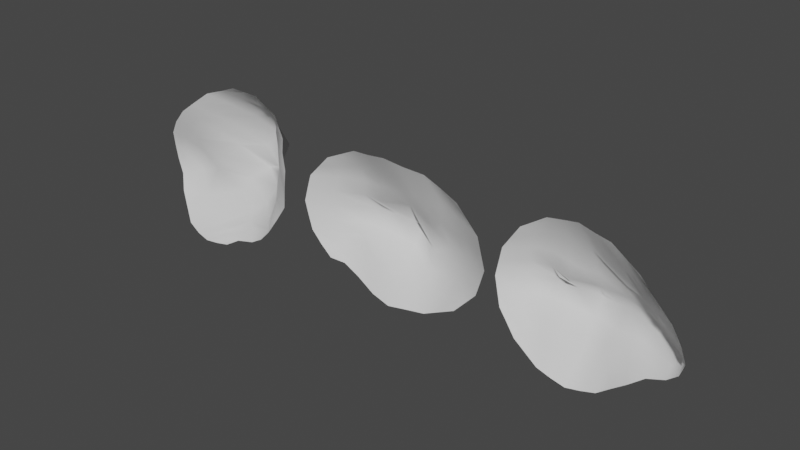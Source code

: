 # Source: rocks.blend  (saved by Blender 2.91.10; exported with 4.5.12 LTS)
import bpy
from mathutils import Matrix  # noqa: F401  (used for matrix-valued properties, if any)

bpy.ops.wm.read_factory_settings(use_empty=True)
scene = bpy.context.scene
scene.name = 'Scene'

# ---- collections
col_collection = bpy.data.collections.new('Collection'); scene.collection.children.link(col_collection)

# ---- world
world_world = bpy.data.worlds.new('World'); scene.world = world_world
world_world.use_nodes = True; world_world.node_tree.nodes.clear()
_N = world_world.node_tree.nodes; _L = world_world.node_tree.links
n0 = _N.new('ShaderNodeOutputWorld'); n0.name = 'World Output'; n0.location = (300, 300)
n1 = _N.new('ShaderNodeBackground'); n1.name = 'Background'; n1.location = (10, 300)
n1.inputs[0].default_value = (0.05088, 0.05088, 0.05088, 1.0)
_L.new(n1.outputs[0], n0.inputs[0])
n0.is_active_output = True
world_world.color = (0.05088, 0.05088, 0.05088)
world_world.use_sun_shadow = False
world_world.sun_shadow_jitter_overblur = 0.0

# ---- meshes
me_island = bpy.data.meshes.new('Island')
me_island.from_pydata([(-4.525, -0.9155, 5.207), (4.781, -0.9033, 4.786), (-4.515, -0.9414, -3.863), (4.758, -0.9717, -3.721), (-5.913, -0.9155, -1.768), (-6.4, -0.9155, 0.6815), (-5.913, -0.9155, 3.131), (7.281, -0.7305, 1.961), (8.589, -0.8287, -0.5566), (7.395, -0.8621, -2.219), (-2.449, -0.9155, 6.594), (0.03676, -0.9401, 7.007), (2.535, -0.9729, 6.421), (2.525, -1.103, -5.368), (0.1179, -1.205, -5.93), (-2.373, -1.103, -5.368), (4.865, 0.8543, 1.843), (0.6095, 1.518, 2.296), (-2.687, 0.7238, 3.247), (4.906, 1.841, -0.3293), (0.4039, 2.781, -0.0312), (-2.78, 1.865, 0.641), (3.645, 0.6648, -1.98), (0.3206, 1.06, -2.576), (-2.683, 0.2089, -2.196), (-5.219, -0.9155, 4.169), (3.585, -0.9773, 5.7), (6.009, -0.9544, -2.674), (-3.444, -1.022, -4.615), (-5.219, -0.9155, -2.806), (-6.156, -0.9155, -0.5431), (-6.156, -0.9155, 1.906), (6.017, -0.8099, 3.324), (8.145, -0.7905, 0.6147), (8.246, -0.8475, -1.537), (-4.333, 0.1339, 3.282), (-4.576, 0.8541, 0.6815), (-4.322, 0.1087, -1.938), (-3.487, -0.9155, 5.9), (-1.211, -0.9244, 6.811), (1.304, -0.9684, 6.678), (3.539, -1.023, -4.61), (1.335, -1.188, -5.674), (-1.114, -1.188, -5.674), (6.317, 0.05667, 1.922), (2.797, 1.346, 2.222), (-1.134, 0.6731, 2.806), (7.841, 0.4604, -0.8837), (2.52, 2.204, 0.0514), (-1.28, 1.898, 0.3564), (5.934, 0.05254, -2.162), (2.0, 0.7782, -2.541), (-1.254, 0.205, -2.291), (-2.729, 1.236, -0.7415), (0.4814, 1.864, -1.345), (4.602, 0.9853, -1.249), (-2.758, 0.8385, 1.929), (0.5405, 1.812, 1.111), (5.168, 1.504, 0.5215), (-2.547, 0.09784, 4.905), (0.4032, 0.5843, 4.444), (3.281, -0.1197, 4.239), (-2.499, -0.298, -3.833), (0.1934, 0.1253, -4.242), (2.812, -0.1346, -3.768), (1.467, 0.08553, -4.072), (-1.138, -0.3178, -4.065), (-3.876, -0.4731, -3.289), (1.826, 0.1772, 4.248), (-1.075, 0.3433, 4.681), (-3.91, -0.3908, 4.591), (2.757, 1.797, 1.116), (-1.25, 0.6547, 1.565), (-4.454, 0.494, 1.982), (2.538, 1.109, -1.222), (-1.28, 1.282, -0.8827), (-4.454, 0.494, -0.6189), (7.193, 0.2665, -1.78), (7.358, 0.212, 0.4116), (4.726, -0.4665, 3.802), (4.403, -0.5351, -2.999)], [], [(80, 27, 3, 41), (79, 32, 7, 44), (78, 33, 8, 47), (77, 34, 9, 50), (76, 53, 24, 37), (75, 54, 23, 52), (74, 55, 22, 51), (73, 56, 21, 36), (72, 57, 20, 49), (71, 58, 19, 48), (70, 59, 18, 35), (69, 60, 17, 46), (68, 61, 16, 45), (67, 62, 15, 28), (66, 63, 14, 43), (65, 64, 13, 42), (63, 65, 42, 14), (23, 51, 65, 63), (51, 22, 64, 65), (62, 66, 43, 15), (24, 52, 66, 62), (52, 23, 63, 66), (29, 67, 28, 2), (4, 37, 67, 29), (37, 24, 62, 67), (60, 68, 45, 17), (11, 40, 68, 60), (40, 12, 61, 68), (59, 69, 46, 18), (10, 39, 69, 59), (39, 11, 60, 69), (25, 70, 35, 6), (0, 38, 70, 25), (38, 10, 59, 70), (57, 71, 48, 20), (17, 45, 71, 57), (45, 16, 58, 71), (56, 72, 49, 21), (18, 46, 72, 56), (46, 17, 57, 72), (31, 73, 36, 5), (6, 35, 73, 31), (35, 18, 56, 73), (54, 74, 51, 23), (20, 48, 74, 54), (48, 19, 55, 74), (53, 75, 52, 24), (21, 49, 75, 53), (49, 20, 54, 75), (30, 76, 37, 4), (5, 36, 76, 30), (36, 21, 53, 76), (55, 77, 50, 22), (19, 47, 77, 55), (47, 8, 34, 77), (58, 78, 47, 19), (16, 44, 78, 58), (44, 7, 33, 78), (61, 79, 44, 16), (12, 26, 79, 61), (26, 1, 32, 79), (64, 80, 41, 13), (22, 50, 80, 64), (50, 9, 27, 80)])
me_island.polygons.foreach_set('use_smooth', [True] * 64)
_uv = me_island.uv_layers.new(name='UVMap')
_uv.uv.foreach_set('vector', [0.875, 0.875, 1.0, 0.875, 1.0, 1.0, 0.875, 1.0, 0.875, 0.125, 1.0, 0.125, 1.0, 0.25, 0.875, 0.25, 0.875, 0.375, 1.0, 0.375, 1.0, 0.5, 0.875, 0.5, 0.875, 0.625, 1.0, 0.625, 1.0, 0.75, 0.875, 0.75, 0.125, 0.625, 0.25, 0.625, 0.25, 0.75, 0.125, 0.75, 0.375, 0.625, 0.5, 0.625, 0.5, 0.75, 0.375, 0.75, 0.625, 0.625, 0.75, 0.625, 0.75, 0.75, 0.625, 0.75, 0.125, 0.375, 0.25, 0.375, 0.25, 0.5, 0.125, 0.5, 0.375, 0.375, 0.5, 0.375, 0.5, 0.5, 0.375, 0.5, 0.625, 0.375, 0.75, 0.375, 0.75, 0.5, 0.625, 0.5, 0.125, 0.125, 0.25, 0.125, 0.25, 0.25, 0.125, 0.25, 0.375, 0.125, 0.5, 0.125, 0.5, 0.25, 0.375, 0.25, 0.625, 0.125, 0.75, 0.125, 0.75, 0.25, 0.625, 0.25, 0.125, 0.875, 0.25, 0.875, 0.25, 1.0, 0.125, 1.0, 0.375, 0.875, 0.5, 0.875, 0.5, 1.0, 0.375, 1.0, 0.625, 0.875, 0.75, 0.875, 0.75, 1.0, 0.625, 1.0, 0.5, 0.875, 0.625, 0.875, 0.625, 1.0, 0.5, 1.0, 0.5, 0.75, 0.625, 0.75, 0.625, 0.875, 0.5, 0.875, 0.625, 0.75, 0.75, 0.75, 0.75, 0.875, 0.625, 0.875, 0.25, 0.875, 0.375, 0.875, 0.375, 1.0, 0.25, 1.0, 0.25, 0.75, 0.375, 0.75, 0.375, 0.875, 0.25, 0.875, 0.375, 0.75, 0.5, 0.75, 0.5, 0.875, 0.375, 0.875, 0.0, 0.875, 0.125, 0.875, 0.125, 1.0, 0.0, 1.0, 0.0, 0.75, 0.125, 0.75, 0.125, 0.875, 0.0, 0.875, 0.125, 0.75, 0.25, 0.75, 0.25, 0.875, 0.125, 0.875, 0.5, 0.125, 0.625, 0.125, 0.625, 0.25, 0.5, 0.25, 0.5, 0.0, 0.625, 0.0, 0.625, 0.125, 0.5, 0.125, 0.625, 0.0, 0.75, 0.0, 0.75, 0.125, 0.625, 0.125, 0.25, 0.125, 0.375, 0.125, 0.375, 0.25, 0.25, 0.25, 0.25, 0.0, 0.375, 0.0, 0.375, 0.125, 0.25, 0.125, 0.375, 0.0, 0.5, 0.0, 0.5, 0.125, 0.375, 0.125, 0.0, 0.125, 0.125, 0.125, 0.125, 0.25, 0.0, 0.25, 0.0, 0.0, 0.125, 0.0, 0.125, 0.125, 0.0, 0.125, 0.125, 0.0, 0.25, 0.0, 0.25, 0.125, 0.125, 0.125, 0.5, 0.375, 0.625, 0.375, 0.625, 0.5, 0.5, 0.5, 0.5, 0.25, 0.625, 0.25, 0.625, 0.375, 0.5, 0.375, 0.625, 0.25, 0.75, 0.25, 0.75, 0.375, 0.625, 0.375, 0.25, 0.375, 0.375, 0.375, 0.375, 0.5, 0.25, 0.5, 0.25, 0.25, 0.375, 0.25, 0.375, 0.375, 0.25, 0.375, 0.375, 0.25, 0.5, 0.25, 0.5, 0.375, 0.375, 0.375, 0.0, 0.375, 0.125, 0.375, 0.125, 0.5, 0.0, 0.5, 0.0, 0.25, 0.125, 0.25, 0.125, 0.375, 0.0, 0.375, 0.125, 0.25, 0.25, 0.25, 0.25, 0.375, 0.125, 0.375, 0.5, 0.625, 0.625, 0.625, 0.625, 0.75, 0.5, 0.75, 0.5, 0.5, 0.625, 0.5, 0.625, 0.625, 0.5, 0.625, 0.625, 0.5, 0.75, 0.5, 0.75, 0.625, 0.625, 0.625, 0.25, 0.625, 0.375, 0.625, 0.375, 0.75, 0.25, 0.75, 0.25, 0.5, 0.375, 0.5, 0.375, 0.625, 0.25, 0.625, 0.375, 0.5, 0.5, 0.5, 0.5, 0.625, 0.375, 0.625, 0.0, 0.625, 0.125, 0.625, 0.125, 0.75, 0.0, 0.75, 0.0, 0.5, 0.125, 0.5, 0.125, 0.625, 0.0, 0.625, 0.125, 0.5, 0.25, 0.5, 0.25, 0.625, 0.125, 0.625, 0.75, 0.625, 0.875, 0.625, 0.875, 0.75, 0.75, 0.75, 0.75, 0.5, 0.875, 0.5, 0.875, 0.625, 0.75, 0.625, 0.875, 0.5, 1.0, 0.5, 1.0, 0.625, 0.875, 0.625, 0.75, 0.375, 0.875, 0.375, 0.875, 0.5, 0.75, 0.5, 0.75, 0.25, 0.875, 0.25, 0.875, 0.375, 0.75, 0.375, 0.875, 0.25, 1.0, 0.25, 1.0, 0.375, 0.875, 0.375, 0.75, 0.125, 0.875, 0.125, 0.875, 0.25, 0.75, 0.25, 0.75, 0.0, 0.875, 0.0, 0.875, 0.125, 0.75, 0.125, 0.875, 0.0, 1.0, 0.0, 1.0, 0.125, 0.875, 0.125, 0.75, 0.875, 0.875, 0.875, 0.875, 1.0, 0.75, 1.0, 0.75, 0.75, 0.875, 0.75, 0.875, 0.875, 0.75, 0.875, 0.875, 0.75, 1.0, 0.75, 1.0, 0.875, 0.875, 0.875])
me_island.use_remesh_fix_poles = True
me_island.use_remesh_preserve_attributes = False
me_island.use_mirror_vertex_groups = False
me_island.update()
me_island_1 = bpy.data.meshes.new('Island 1')
me_island_1.from_pydata([(-6.344, -0.7472, 5.207), (6.313, -0.7472, 5.207), (-6.364, -0.7044, -3.722), (6.313, -0.7472, -3.844), (-8.284, -0.7472, -1.768), (-8.971, -0.7714, 0.6803), (-8.284, -0.7472, 3.131), (8.255, -0.7502, 3.129), (9.016, -0.8433, 0.6401), (8.255, -0.7502, -1.769), (-3.443, -0.8732, 6.603), (-0.02928, -1.382, 7.128), (3.406, -0.8841, 6.604), (3.409, -0.7472, -5.231), (0.01578, -0.9834, -5.735), (-3.549, -0.5137, -4.568), (3.872, 0.454, 3.727), (0.02767, 0.6602, 3.723), (-3.903, 0.889, 3.439), (4.076, 1.7, -0.141), (0.06958, 3.007, 0.02444), (-3.956, 1.941, 0.6763), (3.997, 1.083, -2.234), (0.2913, 1.112, -2.348), (-3.994, 0.798, -1.307), (-7.314, -0.7472, 4.169), (4.861, -0.7472, 5.9), (7.283, -0.7472, -2.806), (-5.007, -0.5002, -3.836), (-7.314, -0.7472, -2.806), (-8.631, -0.7741, -0.5444), (-8.631, -0.7741, 1.905), (7.283, -0.7472, 4.169), (8.656, -0.8202, 1.875), (8.656, -0.8202, -0.5745), (-6.097, 0.2039, 3.277), (-6.617, 0.1743, 0.6408), (-6.114, 0.2096, -1.852), (-4.892, -0.7472, 5.9), (-1.738, -1.233, 6.874), (1.686, -1.245, 6.874), (4.861, -0.7472, -4.537), (1.71, -0.8478, -5.482), (-1.734, -0.8247, -5.345), (6.088, 0.196, 3.265), (2.209, -0.04454, 4.053), (-2.048, 0.5405, 3.471), (6.863, 0.4646, 0.4415), (1.982, 2.179, -1.183), (-2.024, 2.195, 0.6689), (6.1, 0.2358, -1.948), (2.303, 1.151, -2.518), (-1.984, 0.7213, -1.754), (-3.883, 1.419, -0.684), (0.3581, 2.07, -1.466), (4.322, 1.213, -1.267), (-3.979, 0.9732, 2.054), (-0.05408, 1.738, 2.105), (3.711, 0.8958, 2.007), (-3.657, 0.09727, 5.029), (-0.014, -0.2949, 5.394), (3.639, -0.003847, 5.068), (-3.888, 0.6253, -2.215), (0.1189, -0.2462, -3.967), (3.621, 0.3022, -3.651), (1.864, 0.1986, -3.806), (-1.895, 0.1342, -3.142), (-5.582, -0.009714, -2.624), (1.885, -0.556, 5.368), (-1.852, -0.1642, 5.197), (-5.483, -0.2225, 4.591), (1.83, 1.363, 1.547), (-2.108, 0.822, 2.07), (-6.378, 0.1054, 1.955), (2.479, 1.362, -1.93), (-1.917, 1.612, -0.7348), (-6.378, 0.1054, -0.6456), (6.529, 0.2948, -0.777), (6.516, 0.2489, 1.837), (5.452, -0.2225, 4.591), (5.452, -0.2225, -3.228)], [], [(80, 27, 3, 41), (79, 32, 7, 44), (78, 33, 8, 47), (77, 34, 9, 50), (76, 53, 24, 37), (75, 54, 23, 52), (74, 55, 22, 51), (73, 56, 21, 36), (72, 57, 20, 49), (71, 58, 19, 48), (70, 59, 18, 35), (69, 60, 17, 46), (68, 61, 16, 45), (67, 62, 15, 28), (66, 63, 14, 43), (65, 64, 13, 42), (63, 65, 42, 14), (23, 51, 65, 63), (51, 22, 64, 65), (62, 66, 43, 15), (24, 52, 66, 62), (52, 23, 63, 66), (29, 67, 28, 2), (4, 37, 67, 29), (37, 24, 62, 67), (60, 68, 45, 17), (11, 40, 68, 60), (40, 12, 61, 68), (59, 69, 46, 18), (10, 39, 69, 59), (39, 11, 60, 69), (25, 70, 35, 6), (0, 38, 70, 25), (38, 10, 59, 70), (57, 71, 48, 20), (17, 45, 71, 57), (45, 16, 58, 71), (56, 72, 49, 21), (18, 46, 72, 56), (46, 17, 57, 72), (31, 73, 36, 5), (6, 35, 73, 31), (35, 18, 56, 73), (54, 74, 51, 23), (20, 48, 74, 54), (48, 19, 55, 74), (53, 75, 52, 24), (21, 49, 75, 53), (49, 20, 54, 75), (30, 76, 37, 4), (5, 36, 76, 30), (36, 21, 53, 76), (55, 77, 50, 22), (19, 47, 77, 55), (47, 8, 34, 77), (58, 78, 47, 19), (16, 44, 78, 58), (44, 7, 33, 78), (61, 79, 44, 16), (12, 26, 79, 61), (26, 1, 32, 79), (64, 80, 41, 13), (22, 50, 80, 64), (50, 9, 27, 80)])
me_island_1.polygons.foreach_set('use_smooth', [True] * 64)
_uv = me_island_1.uv_layers.new(name='UVMap')
_uv.uv.foreach_set('vector', [0.875, 0.875, 1.0, 0.875, 1.0, 1.0, 0.875, 1.0, 0.875, 0.125, 1.0, 0.125, 1.0, 0.25, 0.875, 0.25, 0.875, 0.375, 1.0, 0.375, 1.0, 0.5, 0.875, 0.5, 0.875, 0.625, 1.0, 0.625, 1.0, 0.75, 0.875, 0.75, 0.125, 0.625, 0.25, 0.625, 0.25, 0.75, 0.125, 0.75, 0.375, 0.625, 0.5, 0.625, 0.5, 0.75, 0.375, 0.75, 0.625, 0.625, 0.75, 0.625, 0.75, 0.75, 0.625, 0.75, 0.125, 0.375, 0.25, 0.375, 0.25, 0.5, 0.125, 0.5, 0.375, 0.375, 0.5, 0.375, 0.5, 0.5, 0.375, 0.5, 0.625, 0.375, 0.75, 0.375, 0.75, 0.5, 0.625, 0.5, 0.125, 0.125, 0.25, 0.125, 0.25, 0.25, 0.125, 0.25, 0.375, 0.125, 0.5, 0.125, 0.5, 0.25, 0.375, 0.25, 0.625, 0.125, 0.75, 0.125, 0.75, 0.25, 0.625, 0.25, 0.125, 0.875, 0.25, 0.875, 0.25, 1.0, 0.125, 1.0, 0.375, 0.875, 0.5, 0.875, 0.5, 1.0, 0.375, 1.0, 0.625, 0.875, 0.75, 0.875, 0.75, 1.0, 0.625, 1.0, 0.5, 0.875, 0.625, 0.875, 0.625, 1.0, 0.5, 1.0, 0.5, 0.75, 0.625, 0.75, 0.625, 0.875, 0.5, 0.875, 0.625, 0.75, 0.75, 0.75, 0.75, 0.875, 0.625, 0.875, 0.25, 0.875, 0.375, 0.875, 0.375, 1.0, 0.25, 1.0, 0.25, 0.75, 0.375, 0.75, 0.375, 0.875, 0.25, 0.875, 0.375, 0.75, 0.5, 0.75, 0.5, 0.875, 0.375, 0.875, 0.0, 0.875, 0.125, 0.875, 0.125, 1.0, 0.0, 1.0, 0.0, 0.75, 0.125, 0.75, 0.125, 0.875, 0.0, 0.875, 0.125, 0.75, 0.25, 0.75, 0.25, 0.875, 0.125, 0.875, 0.5, 0.125, 0.625, 0.125, 0.625, 0.25, 0.5, 0.25, 0.5, 0.0, 0.625, 0.0, 0.625, 0.125, 0.5, 0.125, 0.625, 0.0, 0.75, 0.0, 0.75, 0.125, 0.625, 0.125, 0.25, 0.125, 0.375, 0.125, 0.375, 0.25, 0.25, 0.25, 0.25, 0.0, 0.375, 0.0, 0.375, 0.125, 0.25, 0.125, 0.375, 0.0, 0.5, 0.0, 0.5, 0.125, 0.375, 0.125, 0.0, 0.125, 0.125, 0.125, 0.125, 0.25, 0.0, 0.25, 0.0, 0.0, 0.125, 0.0, 0.125, 0.125, 0.0, 0.125, 0.125, 0.0, 0.25, 0.0, 0.25, 0.125, 0.125, 0.125, 0.5, 0.375, 0.625, 0.375, 0.625, 0.5, 0.5, 0.5, 0.5, 0.25, 0.625, 0.25, 0.625, 0.375, 0.5, 0.375, 0.625, 0.25, 0.75, 0.25, 0.75, 0.375, 0.625, 0.375, 0.25, 0.375, 0.375, 0.375, 0.375, 0.5, 0.25, 0.5, 0.25, 0.25, 0.375, 0.25, 0.375, 0.375, 0.25, 0.375, 0.375, 0.25, 0.5, 0.25, 0.5, 0.375, 0.375, 0.375, 0.0, 0.375, 0.125, 0.375, 0.125, 0.5, 0.0, 0.5, 0.0, 0.25, 0.125, 0.25, 0.125, 0.375, 0.0, 0.375, 0.125, 0.25, 0.25, 0.25, 0.25, 0.375, 0.125, 0.375, 0.5, 0.625, 0.625, 0.625, 0.625, 0.75, 0.5, 0.75, 0.5, 0.5, 0.625, 0.5, 0.625, 0.625, 0.5, 0.625, 0.625, 0.5, 0.75, 0.5, 0.75, 0.625, 0.625, 0.625, 0.25, 0.625, 0.375, 0.625, 0.375, 0.75, 0.25, 0.75, 0.25, 0.5, 0.375, 0.5, 0.375, 0.625, 0.25, 0.625, 0.375, 0.5, 0.5, 0.5, 0.5, 0.625, 0.375, 0.625, 0.0, 0.625, 0.125, 0.625, 0.125, 0.75, 0.0, 0.75, 0.0, 0.5, 0.125, 0.5, 0.125, 0.625, 0.0, 0.625, 0.125, 0.5, 0.25, 0.5, 0.25, 0.625, 0.125, 0.625, 0.75, 0.625, 0.875, 0.625, 0.875, 0.75, 0.75, 0.75, 0.75, 0.5, 0.875, 0.5, 0.875, 0.625, 0.75, 0.625, 0.875, 0.5, 1.0, 0.5, 1.0, 0.625, 0.875, 0.625, 0.75, 0.375, 0.875, 0.375, 0.875, 0.5, 0.75, 0.5, 0.75, 0.25, 0.875, 0.25, 0.875, 0.375, 0.75, 0.375, 0.875, 0.25, 1.0, 0.25, 1.0, 0.375, 0.875, 0.375, 0.75, 0.125, 0.875, 0.125, 0.875, 0.25, 0.75, 0.25, 0.75, 0.0, 0.875, 0.0, 0.875, 0.125, 0.75, 0.125, 0.875, 0.0, 1.0, 0.0, 1.0, 0.125, 0.875, 0.125, 0.75, 0.875, 0.875, 0.875, 0.875, 1.0, 0.75, 1.0, 0.75, 0.75, 0.875, 0.75, 0.875, 0.875, 0.75, 0.875, 0.875, 0.75, 1.0, 0.75, 1.0, 0.875, 0.875, 0.875])
me_island_1.use_remesh_fix_poles = True
me_island_1.use_remesh_preserve_attributes = False
me_island_1.use_mirror_vertex_groups = False
me_island_1.update()
me_island_2 = bpy.data.meshes.new('Island 2')
me_island_2.from_pydata([(-7.657, 0.07326, -0.5977), (1.07, -0.5102, 8.321), (-1.131, -0.5964, -7.009), (7.306, -1.012, 2.861), (-3.536, -0.8438, -7.261), (-5.618, -0.857, -6.142), (-7.135, -0.1091, -3.638), (3.888, -0.613, 8.346), (6.166, -0.7767, 7.312), (7.167, -0.9708, 5.619), (-6.854, -0.8751, 2.448), (-4.733, -1.267, 5.101), (-1.967, -0.745, 7.208), (6.609, -0.6469, -0.8566), (4.699, -0.853, -3.737), (2.106, -0.4765, -5.714), (0.8814, 2.281, 4.888), (-2.828, 0.3434, 3.516), (-5.293, 0.9575, 0.6976), (3.629, 3.192, 2.82), (1.184, 3.09, 0.0765), (-1.269, 1.702, -2.678), (4.683, 1.297, 2.053), (4.062, 1.025, -1.647), (1.055, 0.4765, -4.33), (-7.394, 0.201, -2.05), (-0.4265, -0.491, 7.734), (7.162, -1.082, 4.405), (0.2729, -0.427, -6.194), (-2.28, -0.7431, -7.171), (-4.487, -0.9737, -6.777), (-6.29, -0.5418, -4.942), (2.487, -0.5251, 8.319), (5.068, -0.6944, 7.791), (6.681, -0.9052, 6.487), (-5.721, 1.274, -1.7), (-3.37, -0.09744, -4.748), (-1.552, -0.02567, -5.914), (-7.291, -0.4003, 0.9505), (-5.847, -1.218, 3.831), (-3.347, -1.111, 6.145), (6.947, -0.8421, 1.025), (5.651, -0.7137, -2.324), (3.581, -0.7431, -4.839), (2.563, 1.343, 6.456), (-0.7332, 1.05, 4.248), (-4.474, -0.1253, 2.327), (4.747, 0.7358, 5.888), (2.974, 2.564, 0.6921), (-0.1988, 2.109, -1.068), (5.627, -0.1095, 4.392), (3.994, 1.21, 0.2455), (3.471, 0.4492, -3.268), (0.6218, 1.099, -3.811), (3.164, 2.024, -0.9121), (4.334, 1.983, 2.768), (-3.416, 1.113, -0.8644), (-1.278, 1.911, 1.921), (2.184, 3.369, 3.343), (-6.273, -0.06435, 1.755), (-3.836, -0.4782, 4.363), (-0.5013, 0.867, 6.025), (1.589, 0.4116, -4.767), (4.39, -0.2358, -2.69), (5.448, 0.2025, 0.7415), (4.671, 0.2997, -1.075), (3.883, -0.05084, -3.981), (-0.7111, -0.1004, -5.943), (-2.095, -0.2405, 5.211), (-5.272, -0.5996, 3.265), (-6.732, 0.5664, -0.1632), (0.9811, 3.014, 2.017), (-2.711, 0.4121, 0.8422), (-4.422, 0.5542, -3.337), (3.675, 1.629, 0.7399), (2.233, 1.412, -2.374), (-2.327, -0.3311, -5.47), (5.19, 0.2026, 5.267), (3.78, 1.157, 6.02), (1.071, 0.5725, 7.047), (6.178, -0.6006, 2.861)], [], [(80, 27, 3, 41), (79, 32, 7, 44), (78, 33, 8, 47), (77, 34, 9, 50), (76, 53, 24, 37), (75, 54, 23, 52), (74, 55, 22, 51), (73, 56, 21, 36), (72, 57, 20, 49), (71, 58, 19, 48), (70, 59, 18, 35), (69, 60, 17, 46), (68, 61, 16, 45), (67, 62, 15, 28), (66, 63, 14, 43), (65, 64, 13, 42), (63, 65, 42, 14), (23, 51, 65, 63), (51, 22, 64, 65), (62, 66, 43, 15), (24, 52, 66, 62), (52, 23, 63, 66), (29, 67, 28, 2), (4, 37, 67, 29), (37, 24, 62, 67), (60, 68, 45, 17), (11, 40, 68, 60), (40, 12, 61, 68), (59, 69, 46, 18), (10, 39, 69, 59), (39, 11, 60, 69), (25, 70, 35, 6), (0, 38, 70, 25), (38, 10, 59, 70), (57, 71, 48, 20), (17, 45, 71, 57), (45, 16, 58, 71), (56, 72, 49, 21), (18, 46, 72, 56), (46, 17, 57, 72), (31, 73, 36, 5), (6, 35, 73, 31), (35, 18, 56, 73), (54, 74, 51, 23), (20, 48, 74, 54), (48, 19, 55, 74), (53, 75, 52, 24), (21, 49, 75, 53), (49, 20, 54, 75), (30, 76, 37, 4), (5, 36, 76, 30), (36, 21, 53, 76), (55, 77, 50, 22), (19, 47, 77, 55), (47, 8, 34, 77), (58, 78, 47, 19), (16, 44, 78, 58), (44, 7, 33, 78), (61, 79, 44, 16), (12, 26, 79, 61), (26, 1, 32, 79), (64, 80, 41, 13), (22, 50, 80, 64), (50, 9, 27, 80)])
me_island_2.polygons.foreach_set('use_smooth', [True] * 64)
_uv = me_island_2.uv_layers.new(name='UVMap')
_uv.uv.foreach_set('vector', [0.875, 0.875, 1.0, 0.875, 1.0, 1.0, 0.875, 1.0, 0.875, 0.125, 1.0, 0.125, 1.0, 0.25, 0.875, 0.25, 0.875, 0.375, 1.0, 0.375, 1.0, 0.5, 0.875, 0.5, 0.875, 0.625, 1.0, 0.625, 1.0, 0.75, 0.875, 0.75, 0.125, 0.625, 0.25, 0.625, 0.25, 0.75, 0.125, 0.75, 0.375, 0.625, 0.5, 0.625, 0.5, 0.75, 0.375, 0.75, 0.625, 0.625, 0.75, 0.625, 0.75, 0.75, 0.625, 0.75, 0.125, 0.375, 0.25, 0.375, 0.25, 0.5, 0.125, 0.5, 0.375, 0.375, 0.5, 0.375, 0.5, 0.5, 0.375, 0.5, 0.625, 0.375, 0.75, 0.375, 0.75, 0.5, 0.625, 0.5, 0.125, 0.125, 0.25, 0.125, 0.25, 0.25, 0.125, 0.25, 0.375, 0.125, 0.5, 0.125, 0.5, 0.25, 0.375, 0.25, 0.625, 0.125, 0.75, 0.125, 0.75, 0.25, 0.625, 0.25, 0.125, 0.875, 0.25, 0.875, 0.25, 1.0, 0.125, 1.0, 0.375, 0.875, 0.5, 0.875, 0.5, 1.0, 0.375, 1.0, 0.625, 0.875, 0.75, 0.875, 0.75, 1.0, 0.625, 1.0, 0.5, 0.875, 0.625, 0.875, 0.625, 1.0, 0.5, 1.0, 0.5, 0.75, 0.625, 0.75, 0.625, 0.875, 0.5, 0.875, 0.625, 0.75, 0.75, 0.75, 0.75, 0.875, 0.625, 0.875, 0.25, 0.875, 0.375, 0.875, 0.375, 1.0, 0.25, 1.0, 0.25, 0.75, 0.375, 0.75, 0.375, 0.875, 0.25, 0.875, 0.375, 0.75, 0.5, 0.75, 0.5, 0.875, 0.375, 0.875, 0.0, 0.875, 0.125, 0.875, 0.125, 1.0, 0.0, 1.0, 0.0, 0.75, 0.125, 0.75, 0.125, 0.875, 0.0, 0.875, 0.125, 0.75, 0.25, 0.75, 0.25, 0.875, 0.125, 0.875, 0.5, 0.125, 0.625, 0.125, 0.625, 0.25, 0.5, 0.25, 0.5, 0.0, 0.625, 0.0, 0.625, 0.125, 0.5, 0.125, 0.625, 0.0, 0.75, 0.0, 0.75, 0.125, 0.625, 0.125, 0.25, 0.125, 0.375, 0.125, 0.375, 0.25, 0.25, 0.25, 0.25, 0.0, 0.375, 0.0, 0.375, 0.125, 0.25, 0.125, 0.375, 0.0, 0.5, 0.0, 0.5, 0.125, 0.375, 0.125, 0.0, 0.125, 0.125, 0.125, 0.125, 0.25, 0.0, 0.25, 0.0, 0.0, 0.125, 0.0, 0.125, 0.125, 0.0, 0.125, 0.125, 0.0, 0.25, 0.0, 0.25, 0.125, 0.125, 0.125, 0.5, 0.375, 0.625, 0.375, 0.625, 0.5, 0.5, 0.5, 0.5, 0.25, 0.625, 0.25, 0.625, 0.375, 0.5, 0.375, 0.625, 0.25, 0.75, 0.25, 0.75, 0.375, 0.625, 0.375, 0.25, 0.375, 0.375, 0.375, 0.375, 0.5, 0.25, 0.5, 0.25, 0.25, 0.375, 0.25, 0.375, 0.375, 0.25, 0.375, 0.375, 0.25, 0.5, 0.25, 0.5, 0.375, 0.375, 0.375, 0.0, 0.375, 0.125, 0.375, 0.125, 0.5, 0.0, 0.5, 0.0, 0.25, 0.125, 0.25, 0.125, 0.375, 0.0, 0.375, 0.125, 0.25, 0.25, 0.25, 0.25, 0.375, 0.125, 0.375, 0.5, 0.625, 0.625, 0.625, 0.625, 0.75, 0.5, 0.75, 0.5, 0.5, 0.625, 0.5, 0.625, 0.625, 0.5, 0.625, 0.625, 0.5, 0.75, 0.5, 0.75, 0.625, 0.625, 0.625, 0.25, 0.625, 0.375, 0.625, 0.375, 0.75, 0.25, 0.75, 0.25, 0.5, 0.375, 0.5, 0.375, 0.625, 0.25, 0.625, 0.375, 0.5, 0.5, 0.5, 0.5, 0.625, 0.375, 0.625, 0.0, 0.625, 0.125, 0.625, 0.125, 0.75, 0.0, 0.75, 0.0, 0.5, 0.125, 0.5, 0.125, 0.625, 0.0, 0.625, 0.125, 0.5, 0.25, 0.5, 0.25, 0.625, 0.125, 0.625, 0.75, 0.625, 0.875, 0.625, 0.875, 0.75, 0.75, 0.75, 0.75, 0.5, 0.875, 0.5, 0.875, 0.625, 0.75, 0.625, 0.875, 0.5, 1.0, 0.5, 1.0, 0.625, 0.875, 0.625, 0.75, 0.375, 0.875, 0.375, 0.875, 0.5, 0.75, 0.5, 0.75, 0.25, 0.875, 0.25, 0.875, 0.375, 0.75, 0.375, 0.875, 0.25, 1.0, 0.25, 1.0, 0.375, 0.875, 0.375, 0.75, 0.125, 0.875, 0.125, 0.875, 0.25, 0.75, 0.25, 0.75, 0.0, 0.875, 0.0, 0.875, 0.125, 0.75, 0.125, 0.875, 0.0, 1.0, 0.0, 1.0, 0.125, 0.875, 0.125, 0.75, 0.875, 0.875, 0.875, 0.875, 1.0, 0.75, 1.0, 0.75, 0.75, 0.875, 0.75, 0.875, 0.875, 0.75, 0.875, 0.875, 0.75, 1.0, 0.75, 1.0, 0.875, 0.875, 0.875])
me_island_2.use_remesh_fix_poles = True
me_island_2.use_remesh_preserve_attributes = False
me_island_2.use_mirror_vertex_groups = False
me_island_2.update()

# ---- objects
ob_island_1 = bpy.data.objects.new('island 1', me_island)
ob_island_2 = bpy.data.objects.new('island 2', me_island_1)
ob_island_3 = bpy.data.objects.new('island 3', me_island_2)

# ---- transforms, parenting, visibility, modifiers, constraints
ob_island_1.location = (0.0, 0.0, 0.0)
ob_island_1.lineart.crease_threshold = 0.0
ob_island_2.location = (-16.43, 0.0, 0.0)
ob_island_2.lineart.crease_threshold = 0.0
ob_island_3.location = (-34.62, 0.0, 0.0)
ob_island_3.lineart.crease_threshold = 0.0

# ---- collection membership
col_collection.objects.link(ob_island_1)
col_collection.objects.link(ob_island_2)
col_collection.objects.link(ob_island_3)

# ---- scene / render settings (as saved in the file)
scene.frame_start = 1; scene.frame_end = 250; scene.frame_set(1)
scene.render.engine = 'BLENDER_EEVEE_NEXT'
scene.cycles.use_denoising = False
scene.cycles.samples = 128
scene.cycles.sampling_pattern = 'TABULATED_SOBOL'
scene.cycles.use_adaptive_sampling = False
scene.cycles.use_light_tree = False
scene.view_settings.view_transform = 'Filmic'
bpy.context.view_layer.update()

# ---- added for rendering (the .blend has no active camera and no usable light): camera, sun
cam_auto = bpy.data.cameras.new('AutoCamera')
cam_auto.lens = 50.0
cam_auto.sensor_width = 36.0
cam_auto.clip_end = 1000.0
ob_auto_camera = bpy.data.objects.new('AutoCamera', cam_auto)
scene.collection.objects.link(ob_auto_camera)
ob_auto_camera.location = (32.5782, -58.3117, 40.0792)
ob_auto_camera.rotation_euler = (1.09748, -7.21219e-08, 0.694738)
scene.camera = ob_auto_camera
light_auto_sun = bpy.data.lights.new('AutoSun', 'SUN')
light_auto_sun.energy = 3.0
light_auto_sun.angle = 0.0523599
ob_auto_sun = bpy.data.objects.new('AutoSun', light_auto_sun)
scene.collection.objects.link(ob_auto_sun)
ob_auto_sun.rotation_euler = (0.872665, 0.174533, 0.523599)
bpy.context.view_layer.update()
